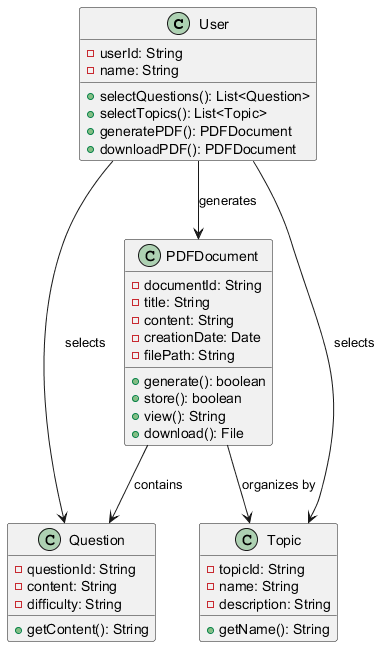

The diagram above was rendered by PlantUML. Its source (embedded in the PNG):
@startuml
class User {
    - userId: String
    - name: String
    + selectQuestions(): List<Question>
    + selectTopics(): List<Topic>
    + generatePDF(): PDFDocument
    + downloadPDF(): PDFDocument
}

class Question {
    - questionId: String
    - content: String
    - difficulty: String
    + getContent(): String
}

class Topic {
    - topicId: String
    - name: String
    - description: String
    + getName(): String
}

class PDFDocument {
    - documentId: String
    - title: String
    - content: String
    - creationDate: Date
    - filePath: String
    + generate(): boolean
    + store(): boolean
    + view(): String
    + download(): File
}

User --> Question : selects
User --> Topic : selects
User --> PDFDocument : generates
PDFDocument --> Question : contains
PDFDocument --> Topic : organizes by
@enduml